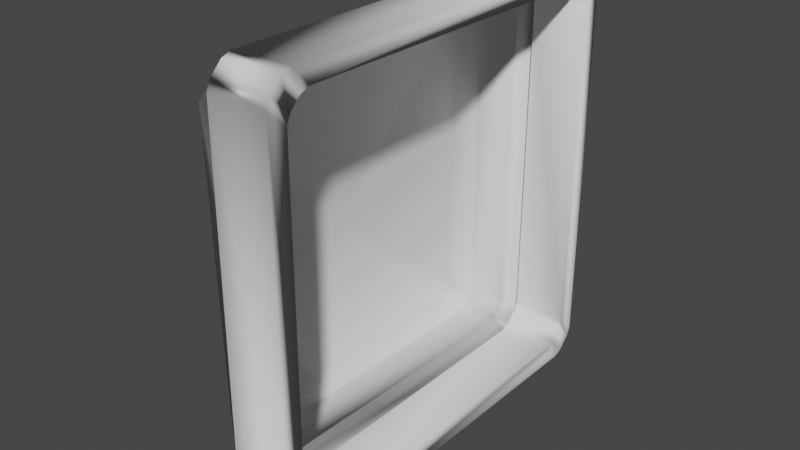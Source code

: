 # Source: probe_launcher_screen.blend  (saved by Blender 2.91.10; exported with 4.5.12 LTS)
import bpy
from mathutils import Matrix  # noqa: F401  (used for matrix-valued properties, if any)

bpy.ops.wm.read_factory_settings(use_empty=True)
scene = bpy.context.scene
scene.name = 'Scene'

# ---- collections
col_collection = bpy.data.collections.new('Collection'); scene.collection.children.link(col_collection)

# ---- world
world_world = bpy.data.worlds.new('World'); scene.world = world_world
world_world.use_nodes = True; world_world.node_tree.nodes.clear()
_N = world_world.node_tree.nodes; _L = world_world.node_tree.links
n0 = _N.new('ShaderNodeOutputWorld'); n0.name = 'World Output'; n0.location = (300, 300)
n1 = _N.new('ShaderNodeBackground'); n1.name = 'Background'; n1.location = (10, 300)
n1.inputs[0].default_value = (0.05088, 0.05088, 0.05088, 1.0)
_L.new(n1.outputs[0], n0.inputs[0])
n0.is_active_output = True
world_world.color = (0.05088, 0.05088, 0.05088)
world_world.use_sun_shadow = False
world_world.sun_shadow_jitter_overblur = 0.0

# ---- meshes
me_probescreen = bpy.data.meshes.new('ProbeScreen')
me_probescreen.from_pydata([(-0.02167, -0.1881, 0.2144), (0.03811, 0.1763, 0.2161), (-0.02069, 0.1716, 0.2143), (0.03814, 0.1861, 0.2123), (-0.02066, 0.182, 0.2103), (-0.02064, 0.1947, 0.1976), (0.03816, 0.1975, 0.2009), (-0.02063, 0.1987, 0.1872), (0.03792, 0.2012, -0.1777), (-0.02087, 0.1986, -0.1725), (0.0379, 0.1974, -0.1876), (-0.02089, 0.1946, -0.1829), (-0.02093, 0.1819, -0.1956), (0.03784, 0.1762, -0.2027), (-0.02097, 0.1715, -0.1996), (-0.02194, -0.1882, -0.1995), (-0.02197, -0.1987, -0.1955), (-0.022, -0.2113, -0.1828), (-0.022, -0.2153, -0.1724), (0.03703, -0.2175, 0.1912), (-0.02176, -0.2152, 0.1873), (0.03706, -0.2083, 0.207), (-0.02172, -0.2052, 0.2044), (0.03711, -0.1925, 0.2162), (0.03818, 0.1947, 0.2369), (0.0382, 0.2055, 0.2328), (0.03823, 0.218, 0.2203), (0.03817, 0.2013, 0.1911), (0.03786, 0.186, -0.1989), (0.03677, -0.211, -0.2235), (0.03683, -0.1926, -0.2026), (0.03674, -0.2218, -0.2193), (0.03681, -0.2025, -0.1988), (0.03679, -0.2138, -0.1874), (0.03678, -0.2176, -0.1776), (-0.02406, -0.2115, 0.2387), (0.03708, -0.2109, 0.2371), (-0.02296, 0.194, 0.2386), (-0.02291, 0.2174, 0.2219), (-0.0229, 0.2215, 0.2111), (0.03824, 0.2222, 0.2094), (-0.02317, 0.2214, -0.1944), (0.03797, 0.222, -0.1961), (0.03795, 0.2179, -0.2069), (-0.02324, 0.2047, -0.2178), (0.0379, 0.2054, -0.2194), (0.03787, 0.1945, -0.2236), (0.03672, -0.2343, -0.2068), (0.03671, -0.2385, -0.1959), (-0.02416, -0.239, 0.2112), (0.03698, -0.2384, 0.2096), (-0.02412, -0.2289, 0.2286), (0.03702, -0.2282, 0.227), (-0.03162, -0.1938, 0.1936), (-0.02293, 0.2048, 0.2344), (-0.0306, 0.1841, 0.1846), (-0.02319, 0.2172, -0.2053), (-0.02327, 0.1939, -0.2219), (-0.02437, -0.2116, -0.2218), (-0.02439, -0.2225, -0.2176), (-0.02442, -0.235, -0.2051), (-0.02443, -0.2391, -0.1943), (-0.03185, -0.185, -0.1843), (-0.03188, -0.2019, -0.1674), (-0.03089, 0.1671, -0.1844), (-0.03083, 0.184, -0.1675), (-0.07421, -0.1954, 0.1977), (-0.03063, 0.1672, 0.2015), (-0.07342, 0.1824, -0.1634), (-0.09339, -0.1687, -0.1598), (-0.07347, 0.1655, -0.1803), (-0.07443, -0.1866, -0.1802), (-0.07322, 0.1656, 0.2056), (-0.07318, 0.1825, 0.1887), (-0.09343, -0.1838, -0.1446), (-0.07447, -0.2035, -0.1633), (-0.09231, 0.1473, 0.1863), (-0.09319, -0.1765, 0.1792), (-0.09287, -0.02053, 0.0231), (-0.09254, 0.1472, -0.1599), (-0.09249, 0.1624, -0.1448), (-0.09228, 0.1625, 0.1711)], [], [(21, 22, 23), (22, 0, 23), (23, 0, 1), (0, 2, 1), (1, 2, 3), (2, 4, 3), (4, 5, 3), (5, 6, 3), (6, 5, 27), (5, 7, 27), (27, 7, 8), (7, 9, 8), (8, 9, 10), (9, 11, 10), (11, 12, 10), (12, 28, 10), (28, 12, 13), (12, 14, 13), (13, 14, 30), (14, 15, 30), (30, 15, 32), (15, 16, 32), (16, 17, 32), (17, 33, 32), (33, 17, 34), (17, 18, 34), (34, 18, 19), (18, 20, 19), (19, 20, 21), (20, 22, 21), (36, 52, 21), (23, 36, 21), (24, 36, 23), (1, 24, 23), (25, 24, 1), (3, 25, 1), (26, 25, 3), (6, 26, 3), (40, 26, 6), (27, 40, 6), (42, 40, 27), (8, 42, 27), (43, 42, 8), (10, 43, 8), (45, 43, 10), (28, 45, 10), (46, 45, 28), (13, 46, 28), (29, 46, 13), (30, 29, 13), (31, 29, 30), (32, 31, 30), (47, 31, 32), (33, 47, 32), (48, 47, 33), (34, 48, 33), (50, 48, 34), (19, 50, 34), (52, 50, 19), (21, 52, 19), (35, 51, 52), (36, 35, 52), (37, 35, 36), (24, 37, 36), (54, 37, 24), (25, 54, 24), (38, 54, 25), (26, 38, 25), (39, 38, 26), (40, 39, 26), (41, 39, 40), (42, 41, 40), (56, 41, 42), (43, 56, 42), (44, 56, 43), (45, 44, 43), (57, 44, 45), (46, 57, 45), (58, 57, 46), (29, 58, 46), (59, 58, 29), (31, 59, 29), (60, 59, 31), (47, 60, 31), (61, 60, 47), (48, 61, 47), (49, 61, 48), (50, 49, 48), (51, 49, 50), (52, 51, 50), (35, 53, 51), (67, 53, 35), (37, 67, 35), (54, 67, 37), (55, 67, 54), (38, 55, 54), (39, 55, 38), (65, 55, 39), (41, 65, 39), (56, 65, 41), (64, 65, 56), (44, 64, 56), (57, 64, 44), (62, 64, 57), (58, 62, 57), (59, 62, 58), (63, 62, 59), (60, 63, 59), (61, 63, 60), (53, 63, 61), (49, 53, 61), (51, 53, 49), (75, 71, 62), (63, 75, 62), (70, 68, 65), (64, 70, 65), (71, 70, 64), (62, 71, 64), (73, 72, 67), (55, 73, 67), (68, 73, 55), (65, 68, 55), (66, 75, 63), (53, 66, 63), (72, 66, 53), (67, 72, 53), (74, 69, 71), (75, 74, 71), (79, 80, 68), (70, 79, 68), (69, 79, 70), (71, 69, 70), (81, 76, 72), (73, 81, 72), (80, 81, 73), (68, 80, 73), (77, 74, 75), (66, 77, 75), (76, 77, 66), (72, 76, 66), (74, 78, 69), (69, 78, 79), (77, 78, 74), (79, 78, 80), (76, 78, 77), (80, 78, 81), (81, 78, 76)])
me_probescreen.polygons.foreach_set('use_smooth', [True] * 147)
_uv = me_probescreen.uv_layers.new(name='UVMap')
_uv.uv.foreach_set('vector', [0.6226, 0.2037, 0.6294, 0.2025, 0.623, 0.2061, 0.6294, 0.2025, 0.6299, 0.2047, 0.623, 0.2061, 0.623, 0.2061, 0.6299, 0.2047, 0.6382, 0.2472, 0.6299, 0.2047, 0.6445, 0.2449, 0.6382, 0.2472, 0.6382, 0.2472, 0.6445, 0.2449, 0.6387, 0.2489, 0.6445, 0.2449, 0.6455, 0.2471, 0.6387, 0.2489, 0.6455, 0.2471, 0.646, 0.2502, 0.6387, 0.2489, 0.646, 0.2502, 0.6392, 0.2515, 0.6387, 0.2489, 0.6392, 0.2515, 0.646, 0.2502, 0.6396, 0.2532, 0.646, 0.2502, 0.6465, 0.2524, 0.6396, 0.2532, 0.6396, 0.2532, 0.6465, 0.2524, 0.6465, 0.2966, 0.6465, 0.2524, 0.6533, 0.2954, 0.6465, 0.2966, 0.6465, 0.2966, 0.6533, 0.2954, 0.647, 0.2986, 0.6533, 0.2954, 0.6538, 0.2981, 0.647, 0.2986, 0.6538, 0.2981, 0.6538, 0.3015, 0.647, 0.2986, 0.6538, 0.3015, 0.647, 0.301, 0.647, 0.2986, 0.647, 0.301, 0.6538, 0.3015, 0.6465, 0.303, 0.6538, 0.3015, 0.6533, 0.3042, 0.6465, 0.303, 0.6465, 0.303, 0.6533, 0.3042, 0.6392, 0.3464, 0.6533, 0.3042, 0.646, 0.3472, 0.6392, 0.3464, 0.6392, 0.3464, 0.646, 0.3472, 0.6387, 0.3481, 0.646, 0.3472, 0.6455, 0.3496, 0.6387, 0.3481, 0.6455, 0.3496, 0.645, 0.3528, 0.6387, 0.3481, 0.645, 0.3528, 0.6382, 0.3508, 0.6387, 0.3481, 0.6382, 0.3508, 0.645, 0.3528, 0.6377, 0.3523, 0.645, 0.3528, 0.644, 0.355, 0.6377, 0.3523, 0.6377, 0.3523, 0.644, 0.355, 0.6211, 0.3931, 0.644, 0.355, 0.6279, 0.3945, 0.6211, 0.3931, 0.6211, 0.3931, 0.6279, 0.3945, 0.6206, 0.3953, 0.6279, 0.3945, 0.6274, 0.3967, 0.6206, 0.3953, 0.6196, 0.2046, 0.6196, 0.2025, 0.6226, 0.2037, 0.623, 0.2061, 0.6196, 0.2046, 0.6226, 0.2037, 0.6357, 0.2489, 0.6196, 0.2046, 0.623, 0.2061, 0.6382, 0.2472, 0.6357, 0.2489, 0.623, 0.2061, 0.6357, 0.2499, 0.6357, 0.2489, 0.6382, 0.2472, 0.6387, 0.2489, 0.6357, 0.2499, 0.6382, 0.2472, 0.6362, 0.2512, 0.6357, 0.2499, 0.6387, 0.2489, 0.6392, 0.2515, 0.6362, 0.2512, 0.6387, 0.2489, 0.6362, 0.2522, 0.6362, 0.2512, 0.6392, 0.2515, 0.6396, 0.2532, 0.6362, 0.2522, 0.6392, 0.2515, 0.644, 0.2981, 0.6362, 0.2522, 0.6396, 0.2532, 0.6465, 0.2966, 0.644, 0.2981, 0.6396, 0.2532, 0.644, 0.2991, 0.644, 0.2981, 0.6465, 0.2966, 0.647, 0.2986, 0.644, 0.2991, 0.6465, 0.2966, 0.644, 0.3005, 0.644, 0.2991, 0.647, 0.2986, 0.647, 0.301, 0.644, 0.3005, 0.647, 0.2986, 0.644, 0.3015, 0.644, 0.3005, 0.647, 0.301, 0.6465, 0.303, 0.644, 0.3015, 0.647, 0.301, 0.6362, 0.3474, 0.644, 0.3015, 0.6465, 0.303, 0.6392, 0.3464, 0.6362, 0.3474, 0.6465, 0.303, 0.6357, 0.3484, 0.6362, 0.3474, 0.6392, 0.3464, 0.6387, 0.3481, 0.6357, 0.3484, 0.6392, 0.3464, 0.6353, 0.3496, 0.6357, 0.3484, 0.6387, 0.3481, 0.6382, 0.3508, 0.6353, 0.3496, 0.6387, 0.3481, 0.6353, 0.3506, 0.6353, 0.3496, 0.6382, 0.3508, 0.6377, 0.3523, 0.6353, 0.3506, 0.6382, 0.3508, 0.6177, 0.3943, 0.6353, 0.3506, 0.6377, 0.3523, 0.6211, 0.3931, 0.6177, 0.3943, 0.6377, 0.3523, 0.6172, 0.3965, 0.6177, 0.3943, 0.6211, 0.3931, 0.6206, 0.3953, 0.6172, 0.3965, 0.6211, 0.3931, 0.6133, 0.2067, 0.6118, 0.205, 0.6196, 0.2025, 0.6196, 0.2046, 0.6133, 0.2067, 0.6196, 0.2025, 0.6284, 0.2507, 0.6133, 0.2067, 0.6196, 0.2046, 0.6357, 0.2489, 0.6284, 0.2507, 0.6196, 0.2046, 0.6289, 0.2515, 0.6284, 0.2507, 0.6357, 0.2489, 0.6357, 0.2499, 0.6289, 0.2515, 0.6357, 0.2489, 0.6294, 0.2524, 0.6289, 0.2515, 0.6357, 0.2499, 0.6362, 0.2512, 0.6294, 0.2524, 0.6357, 0.2499, 0.6294, 0.2532, 0.6294, 0.2524, 0.6362, 0.2512, 0.6362, 0.2522, 0.6294, 0.2532, 0.6362, 0.2512, 0.6367, 0.2986, 0.6294, 0.2532, 0.6362, 0.2522, 0.644, 0.2981, 0.6367, 0.2986, 0.6362, 0.2522, 0.6367, 0.2993, 0.6367, 0.2986, 0.644, 0.2981, 0.644, 0.2991, 0.6367, 0.2993, 0.644, 0.2981, 0.6367, 0.3, 0.6367, 0.2993, 0.644, 0.2991, 0.644, 0.3005, 0.6367, 0.3, 0.644, 0.2991, 0.6367, 0.301, 0.6367, 0.3, 0.644, 0.3005, 0.644, 0.3015, 0.6367, 0.301, 0.644, 0.3005, 0.6289, 0.3462, 0.6367, 0.301, 0.644, 0.3015, 0.6362, 0.3474, 0.6289, 0.3462, 0.644, 0.3015, 0.6289, 0.3472, 0.6289, 0.3462, 0.6362, 0.3474, 0.6357, 0.3484, 0.6289, 0.3472, 0.6362, 0.3474, 0.6284, 0.3479, 0.6289, 0.3472, 0.6357, 0.3484, 0.6353, 0.3496, 0.6284, 0.3479, 0.6357, 0.3484, 0.6284, 0.3486, 0.6284, 0.3479, 0.6353, 0.3496, 0.6353, 0.3506, 0.6284, 0.3486, 0.6353, 0.3496, 0.6113, 0.3921, 0.6284, 0.3486, 0.6353, 0.3506, 0.6177, 0.3943, 0.6113, 0.3921, 0.6353, 0.3506, 0.6099, 0.394, 0.6113, 0.3921, 0.6177, 0.3943, 0.6172, 0.3965, 0.6099, 0.394, 0.6177, 0.3943, 0.6133, 0.2067, 0.6089, 0.2106, 0.6118, 0.205, 0.623, 0.2512, 0.6089, 0.2106, 0.6133, 0.2067, 0.6284, 0.2507, 0.623, 0.2512, 0.6133, 0.2067, 0.6289, 0.2515, 0.623, 0.2512, 0.6284, 0.2507, 0.6245, 0.2554, 0.623, 0.2512, 0.6289, 0.2515, 0.6294, 0.2524, 0.6245, 0.2554, 0.6289, 0.2515, 0.6294, 0.2532, 0.6245, 0.2554, 0.6294, 0.2524, 0.6313, 0.2976, 0.6245, 0.2554, 0.6294, 0.2532, 0.6367, 0.2986, 0.6313, 0.2976, 0.6294, 0.2532, 0.6367, 0.2993, 0.6313, 0.2976, 0.6367, 0.2986, 0.6313, 0.3018, 0.6313, 0.2976, 0.6367, 0.2993, 0.6367, 0.3, 0.6313, 0.3018, 0.6367, 0.2993, 0.6367, 0.301, 0.6313, 0.3018, 0.6367, 0.3, 0.624, 0.344, 0.6313, 0.3018, 0.6367, 0.301, 0.6289, 0.3462, 0.624, 0.344, 0.6367, 0.301, 0.6289, 0.3472, 0.624, 0.344, 0.6289, 0.3462, 0.6226, 0.3479, 0.624, 0.344, 0.6289, 0.3472, 0.6284, 0.3479, 0.6226, 0.3479, 0.6289, 0.3472, 0.6284, 0.3486, 0.6226, 0.3479, 0.6284, 0.3479, 0.6069, 0.3882, 0.6226, 0.3479, 0.6284, 0.3486, 0.6113, 0.3921, 0.6069, 0.3882, 0.6284, 0.3486, 0.6099, 0.394, 0.6069, 0.3882, 0.6113, 0.3921, 0.606, 0.3425, 0.6064, 0.3406, 0.624, 0.344, 0.6226, 0.3479, 0.606, 0.3425, 0.624, 0.344, 0.6133, 0.3005, 0.6133, 0.2986, 0.6313, 0.2976, 0.6313, 0.3018, 0.6133, 0.3005, 0.6313, 0.2976, 0.6064, 0.3406, 0.6133, 0.3005, 0.6313, 0.3018, 0.624, 0.344, 0.6064, 0.3406, 0.6313, 0.3018, 0.6069, 0.2585, 0.6064, 0.2566, 0.623, 0.2512, 0.6245, 0.2554, 0.6069, 0.2585, 0.623, 0.2512, 0.6133, 0.2986, 0.6069, 0.2585, 0.6245, 0.2554, 0.6313, 0.2976, 0.6133, 0.2986, 0.6245, 0.2554, 0.5903, 0.3816, 0.606, 0.3425, 0.6226, 0.3479, 0.6069, 0.3882, 0.5903, 0.3816, 0.6226, 0.3479, 0.6064, 0.2566, 0.5918, 0.2168, 0.6089, 0.2106, 0.623, 0.2512, 0.6064, 0.2566, 0.6089, 0.2106, 0.6021, 0.3423, 0.603, 0.3389, 0.6064, 0.3406, 0.606, 0.3425, 0.6021, 0.3423, 0.6064, 0.3406, 0.6094, 0.3013, 0.6094, 0.2979, 0.6133, 0.2986, 0.6133, 0.3005, 0.6094, 0.3013, 0.6133, 0.2986, 0.603, 0.3389, 0.6094, 0.3013, 0.6133, 0.3005, 0.6064, 0.3406, 0.603, 0.3389, 0.6133, 0.3005, 0.6035, 0.26, 0.6025, 0.2566, 0.6064, 0.2566, 0.6069, 0.2585, 0.6035, 0.26, 0.6064, 0.2566, 0.6094, 0.2979, 0.6035, 0.26, 0.6069, 0.2585, 0.6133, 0.2986, 0.6094, 0.2979, 0.6069, 0.2585, 0.5884, 0.3784, 0.6021, 0.3423, 0.606, 0.3425, 0.5903, 0.3816, 0.5884, 0.3784, 0.606, 0.3425, 0.6025, 0.2566, 0.5898, 0.2201, 0.5918, 0.2168, 0.6064, 0.2566, 0.6025, 0.2566, 0.5918, 0.2168, 0.6016, 0.2913, 0.5845, 0.3127, 0.5996, 0.2898, 0.5996, 0.2898, 0.5845, 0.3127, 0.563, 0.293, 0.604, 0.3293, 0.5845, 0.3127, 0.6016, 0.2913, 0.563, 0.293, 0.5845, 0.3127, 0.561, 0.2949, 0.5664, 0.3335, 0.5845, 0.3127, 0.604, 0.3293, 0.561, 0.2949, 0.5845, 0.3127, 0.5645, 0.332, 0.5645, 0.332, 0.5845, 0.3127, 0.5664, 0.3335])
me_probescreen.use_remesh_fix_poles = True
me_probescreen.use_remesh_preserve_attributes = False
me_probescreen.use_mirror_vertex_groups = False
me_probescreen.update()
me_probescreen.normals_split_custom_set([tuple(v) for v in zip(*[iter([0.155, 0.7008, -0.6963, 0.06867, 0.7044, -0.7065, 0.3559, -0.4247, -0.8324, 0.06867, 0.7044, -0.7065, 0.03214, 0.02312, -0.9992, 0.3559, -0.4247, -0.8324, 0.3559, -0.4247, -0.8324, 0.03214, 0.02312, -0.9992, 0.3454, 0.4848, -0.8035, 0.03214, 0.02312, -0.9992, 0.03111, -0.009946, -0.9995, 0.3454, 0.4848, -0.8035, 0.3454, 0.4848, -0.8035, 0.03111, -0.009946, -0.9995, 0.1332, -0.6417, -0.7553, 0.03111, -0.009946, -0.9995, 0.06844, -0.5782, -0.813, 0.1332, -0.6417, -0.7553, 0.06844, -0.5782, -0.813, 0.07171, -0.8117, -0.5797, 0.1332, -0.6417, -0.7553, 0.07171, -0.8117, -0.5797, 0.9885, 0.1172, -0.09587, 0.1332, -0.6417, -0.7553, 0.9885, 0.1172, -0.09587, 0.07171, -0.8117, -0.5797, 0.3543, -0.8005, 0.4834, 0.07171, -0.8117, -0.5797, 0.04506, -0.9989, -0.00946, 0.3543, -0.8005, 0.4834, 0.3543, -0.8005, 0.4834, 0.04506, -0.9989, -0.00946, 0.3522, -0.804, -0.4792, 0.04506, -0.9989, -0.00946, 0.04523, -0.9989, 0.009711, 0.3522, -0.804, -0.4792, 0.3522, -0.804, -0.4792, 0.04523, -0.9989, 0.009711, 0.1495, -0.7546, 0.639, 0.04523, -0.9989, 0.009711, 0.08478, -0.8119, 0.5776, 0.1495, -0.7546, 0.639, 0.08478, -0.8119, 0.5776, 0.0868, -0.5781, 0.8113, 0.1495, -0.7546, 0.639, 0.0868, -0.5781, 0.8113, 0.9879, -0.09824, -0.1202, 0.1495, -0.7546, 0.639, 0.9879, -0.09824, -0.1202, 0.0868, -0.5781, 0.8113, 0.3603, 0.4778, 0.8012, 0.0868, -0.5781, 0.8113, 0.05388, -0.009387, 0.9985, 0.3603, 0.4778, 0.8012, 0.3603, 0.4778, 0.8012, 0.05388, -0.009387, 0.9985, 0.3584, -0.4812, 0.8, 0.05388, -0.009387, 0.9985, 0.05384, 0.009827, 0.9985, 0.3584, -0.4812, 0.8, 0.3584, -0.4812, 0.8, 0.05384, 0.009827, 0.9985, 0.1485, 0.6377, 0.7558, 0.05384, 0.009827, 0.9985, 0.08378, 0.5794, 0.8107, 0.1485, 0.6377, 0.7558, 0.08378, 0.5794, 0.8107, 0.0805, 0.8128, 0.5769, 0.1485, 0.6377, 0.7558, 0.0805, 0.8128, 0.5769, 0.9881, -0.122, 0.0935, 0.1485, 0.6377, 0.7558, 0.9881, -0.122, 0.0935, 0.0805, 0.8128, 0.5769, 0.3499, 0.8023, -0.4836, 0.0805, 0.8128, 0.5769, 0.04006, 0.9992, 0.00908, 0.3499, 0.8023, -0.4836, 0.3499, 0.8023, -0.4836, 0.04006, 0.9992, 0.00908, 0.3637, 0.8301, 0.4226, 0.04006, 0.9992, 0.00908, 0.0408, 0.9989, -0.02401, 0.3637, 0.8301, 0.4226, 0.3637, 0.8301, 0.4226, 0.0408, 0.9989, -0.02401, 0.155, 0.7008, -0.6963, 0.0408, 0.9989, -0.02401, 0.06867, 0.7044, -0.7065, 0.155, 0.7008, -0.6963, 0.7191, 0.5231, 0.4574, 0.9974, -0.05326, 0.04793, 0.155, 0.7008, -0.6963, 0.3559, -0.4247, -0.8324, 0.7191, 0.5231, 0.4574, 0.155, 0.7008, -0.6963, 0.7151, -0.5621, 0.4155, 0.7191, 0.5231, 0.4574, 0.3559, -0.4247, -0.8324, 0.3454, 0.4848, -0.8035, 0.7151, -0.5621, 0.4155, 0.3559, -0.4247, -0.8324, 0.9416, 0.3258, -0.08516, 0.7151, -0.5621, 0.4155, 0.3454, 0.4848, -0.8035, 0.1332, -0.6417, -0.7553, 0.9416, 0.3258, -0.08516, 0.3454, 0.4848, -0.8035, 0.9407, -0.08424, 0.3286, 0.9416, 0.3258, -0.08516, 0.1332, -0.6417, -0.7553, 0.9885, 0.1172, -0.09587, 0.9407, -0.08424, 0.3286, 0.1332, -0.6417, -0.7553, 0.6958, 0.4222, -0.581, 0.9407, -0.08424, 0.3286, 0.9885, 0.1172, -0.09587, 0.3543, -0.8005, 0.4834, 0.6958, 0.4222, -0.581, 0.9885, 0.1172, -0.09587, 0.7044, 0.4192, 0.5728, 0.6958, 0.4222, -0.581, 0.3543, -0.8005, 0.4834, 0.3522, -0.804, -0.4792, 0.7044, 0.4192, 0.5728, 0.3543, -0.8005, 0.4834, 0.9362, -0.09151, -0.3393, 0.7044, 0.4192, 0.5728, 0.3522, -0.804, -0.4792, 0.1495, -0.7546, 0.639, 0.9362, -0.09151, -0.3393, 0.3522, -0.804, -0.4792, 0.9374, 0.3372, 0.08755, 0.9362, -0.09151, -0.3393, 0.1495, -0.7546, 0.639, 0.9879, -0.09824, -0.1202, 0.9374, 0.3372, 0.08755, 0.1495, -0.7546, 0.639, 0.6896, -0.5848, -0.4271, 0.9374, 0.3372, 0.08755, 0.9879, -0.09824, -0.1202, 0.3603, 0.4778, 0.8012, 0.6896, -0.5848, -0.4271, 0.9879, -0.09824, -0.1202, 0.6931, 0.5816, -0.4259, 0.6896, -0.5848, -0.4271, 0.3603, 0.4778, 0.8012, 0.3584, -0.4812, 0.8, 0.6931, 0.5816, -0.4259, 0.3603, 0.4778, 0.8012, 0.9377, -0.3371, 0.08411, 0.6931, 0.5816, -0.4259, 0.3584, -0.4812, 0.8, 0.1485, 0.6377, 0.7558, 0.9377, -0.3371, 0.08411, 0.3584, -0.4812, 0.8, 0.9383, 0.08485, -0.3354, 0.9377, -0.3371, 0.08411, 0.1485, 0.6377, 0.7558, 0.9881, -0.122, 0.0935, 0.9383, 0.08485, -0.3354, 0.1485, 0.6377, 0.7558, 0.7125, -0.4189, 0.5629, 0.9383, 0.08485, -0.3354, 0.9881, -0.122, 0.0935, 0.3499, 0.8023, -0.4836, 0.7125, -0.4189, 0.5629, 0.9881, -0.122, 0.0935, 0.7046, -0.4661, -0.535, 0.7125, -0.4189, 0.5629, 0.3499, 0.8023, -0.4836, 0.3637, 0.8301, 0.4226, 0.7046, -0.4661, -0.535, 0.3499, 0.8023, -0.4836, 0.9974, -0.05326, 0.04793, 0.7046, -0.4661, -0.535, 0.3637, 0.8301, 0.4226, 0.155, 0.7008, -0.6963, 0.9974, -0.05326, 0.04793, 0.3637, 0.8301, 0.4226, -0.6137, 0.4856, 0.6226, 0.0779, -0.7092, 0.7007, 0.9974, -0.05326, 0.04793, 0.7191, 0.5231, 0.4574, -0.6137, 0.4856, 0.6226, 0.9974, -0.05326, 0.04793, -0.1343, -0.352, 0.9263, -0.6137, 0.4856, 0.6226, 0.7191, 0.5231, 0.4574, 0.7151, -0.5621, 0.4155, -0.1343, -0.352, 0.9263, 0.7191, 0.5231, 0.4574, -0.8714, 0.4902, 0.01889, -0.1343, -0.352, 0.9263, 0.7151, -0.5621, 0.4155, 0.9416, 0.3258, -0.08516, -0.8714, 0.4902, 0.01889, 0.7151, -0.5621, 0.4155, 0.02069, 0.6922, 0.7214, -0.8714, 0.4902, 0.01889, 0.9416, 0.3258, -0.08516, 0.9407, -0.08424, 0.3286, 0.02069, 0.6922, 0.7214, 0.9416, 0.3258, -0.08516, -0.6197, 0.6019, -0.5037, 0.02069, 0.6922, 0.7214, 0.9407, -0.08424, 0.3286, 0.6958, 0.4222, -0.581, -0.6197, 0.6019, -0.5037, 0.9407, -0.08424, 0.3286, -0.1619, 0.93, 0.3301, -0.6197, 0.6019, -0.5037, 0.6958, 0.4222, -0.581, 0.7044, 0.4192, 0.5728, -0.1619, 0.93, 0.3301, 0.6958, 0.4222, -0.581, -0.8803, 0.02503, -0.4738, -0.1619, 0.93, 0.3301, 0.7044, 0.4192, 0.5728, 0.9362, -0.09151, -0.3393, -0.8803, 0.02503, -0.4738, 0.7044, 0.4192, 0.5728, -0.01485, 0.7212, -0.6925, -0.8803, 0.02503, -0.4738, 0.9362, -0.09151, -0.3393, 0.9374, 0.3372, 0.08755, -0.01485, 0.7212, -0.6925, 0.9362, -0.09151, -0.3393, -0.621, -0.5017, -0.6022, -0.01485, 0.7212, -0.6925, 0.9374, 0.3372, 0.08755, 0.6896, -0.5848, -0.4271, -0.621, -0.5017, -0.6022, 0.9374, 0.3372, 0.08755, -0.181, 0.3351, -0.9246, -0.621, -0.5017, -0.6022, 0.6896, -0.5848, -0.4271, 0.6931, 0.5816, -0.4259, -0.181, 0.3351, -0.9246, 0.6896, -0.5848, -0.4271, -0.8775, -0.4793, -0.01728, -0.181, 0.3351, -0.9246, 0.6931, 0.5816, -0.4259, 0.9377, -0.3371, 0.08411, -0.8775, -0.4793, -0.01728, 0.6931, 0.5816, -0.4259, 0.007165, -0.6956, -0.7184, -0.8775, -0.4793, -0.01728, 0.9377, -0.3371, 0.08411, 0.9383, 0.08485, -0.3354, 0.007165, -0.6956, -0.7184, 0.9377, -0.3371, 0.08411, -0.6267, -0.579, 0.5216, 0.007165, -0.6956, -0.7184, 0.9383, 0.08485, -0.3354, 0.7125, -0.4189, 0.5629, -0.6267, -0.579, 0.5216, 0.9383, 0.08485, -0.3354, -0.2234, -0.9027, -0.3677, -0.6267, -0.579, 0.5216, 0.7125, -0.4189, 0.5629, 0.7046, -0.4661, -0.535, -0.2234, -0.9027, -0.3677, 0.7125, -0.4189, 0.5629, 0.0779, -0.7092, 0.7007, -0.2234, -0.9027, -0.3677, 0.7046, -0.4661, -0.535, 0.9974, -0.05326, 0.04793, 0.0779, -0.7092, 0.7007, 0.7046, -0.4661, -0.535, -0.6137, 0.4856, 0.6226, -0.7117, 0.3393, 0.6151, 0.0779, -0.7092, 0.7007, -0.8088, 0.588, 0.005085, -0.7117, 0.3393, 0.6151, -0.6137, 0.4856, 0.6226, -0.1343, -0.352, 0.9263, -0.8088, 0.588, 0.005085, -0.6137, 0.4856, 0.6226, -0.8714, 0.4902, 0.01889, -0.8088, 0.588, 0.005085, -0.1343, -0.352, 0.9263, -0.6046, 0.6399, -0.4743, -0.8088, 0.588, 0.005085, -0.8714, 0.4902, 0.01889, 0.02069, 0.6922, 0.7214, -0.6046, 0.6399, -0.4743, -0.8714, 0.4902, 0.01889, -0.6197, 0.6019, -0.5037, -0.6046, 0.6399, -0.4743, 0.02069, 0.6922, 0.7214, -0.7439, 0.02916, -0.6676, -0.6046, 0.6399, -0.4743, -0.6197, 0.6019, -0.5037, -0.1619, 0.93, 0.3301, -0.7439, 0.02916, -0.6676, -0.6197, 0.6019, -0.5037, -0.8803, 0.02503, -0.4738, -0.7439, 0.02916, -0.6676, -0.1619, 0.93, 0.3301, -0.6125, -0.4627, -0.6409, -0.7439, 0.02916, -0.6676, -0.8803, 0.02503, -0.4738, -0.01485, 0.7212, -0.6925, -0.6125, -0.4627, -0.6409, -0.8803, 0.02503, -0.4738, -0.621, -0.5017, -0.6022, -0.6125, -0.4627, -0.6409, -0.01485, 0.7212, -0.6925, -0.7148, -0.6964, -0.0639, -0.6125, -0.4627, -0.6409, -0.621, -0.5017, -0.6022, -0.181, 0.3351, -0.9246, -0.7148, -0.6964, -0.0639, -0.621, -0.5017, -0.6022, -0.8775, -0.4793, -0.01728, -0.7148, -0.6964, -0.0639, -0.181, 0.3351, -0.9246, -0.6391, -0.6044, 0.4757, -0.7148, -0.6964, -0.0639, -0.8775, -0.4793, -0.01728, 0.007165, -0.6956, -0.7184, -0.6391, -0.6044, 0.4757, -0.8775, -0.4793, -0.01728, -0.6267, -0.579, 0.5216, -0.6391, -0.6044, 0.4757, 0.007165, -0.6956, -0.7184, -0.7117, 0.3393, 0.6151, -0.6391, -0.6044, 0.4757, -0.6267, -0.579, 0.5216, -0.2234, -0.9027, -0.3677, -0.7117, 0.3393, 0.6151, -0.6267, -0.579, 0.5216, 0.0779, -0.7092, 0.7007, -0.7117, 0.3393, 0.6151, -0.2234, -0.9027, -0.3677, -0.8304, -0.5206, -0.1986, -0.7433, 0.07138, -0.6651, -0.7148, -0.6964, -0.0639, -0.6391, -0.6044, 0.4757, -0.8304, -0.5206, -0.1986, -0.7148, -0.6964, -0.0639, -0.8525, 0.2057, -0.4805, -0.708, 0.6962, 0.118, -0.7439, 0.02916, -0.6676, -0.6125, -0.4627, -0.6409, -0.8525, 0.2057, -0.4805, -0.7439, 0.02916, -0.6676, -0.7433, 0.07138, -0.6651, -0.8525, 0.2057, -0.4805, -0.6125, -0.4627, -0.6409, -0.7148, -0.6964, -0.0639, -0.7433, 0.07138, -0.6651, -0.6125, -0.4627, -0.6409, -0.8267, 0.5335, 0.1789, -0.6587, -0.13, 0.741, -0.8088, 0.588, 0.005085, -0.6046, 0.6399, -0.4743, -0.8267, 0.5335, 0.1789, -0.8088, 0.588, 0.005085, -0.708, 0.6962, 0.118, -0.8267, 0.5335, 0.1789, -0.6046, 0.6399, -0.4743, -0.7439, 0.02916, -0.6676, -0.708, 0.6962, 0.118, -0.6046, 0.6399, -0.4743, -0.8612, -0.4958, 0.1121, -0.8304, -0.5206, -0.1986, -0.6391, -0.6044, 0.4757, -0.7117, 0.3393, 0.6151, -0.8612, -0.4958, 0.1121, -0.6391, -0.6044, 0.4757, -0.6587, -0.13, 0.741, -0.8612, -0.4958, 0.1121, -0.7117, 0.3393, 0.6151, -0.8088, 0.588, 0.005085, -0.6587, -0.13, 0.741, -0.7117, 0.3393, 0.6151, -0.9261, -0.1104, -0.3607, -0.8546, 0.2461, -0.4572, -0.7433, 0.07138, -0.6651, -0.8304, -0.5206, -0.1986, -0.9261, -0.1104, -0.3607, -0.7433, 0.07138, -0.6651, -0.9232, 0.3676, -0.1124, -0.8516, 0.4617, 0.2481, -0.708, 0.6962, 0.118, -0.8525, 0.2057, -0.4805, -0.9232, 0.3676, -0.1124, -0.708, 0.6962, 0.118, -0.8546, 0.2461, -0.4572, -0.9232, 0.3676, -0.1124, -0.8525, 0.2057, -0.4805, -0.7433, 0.07138, -0.6651, -0.8546, 0.2461, -0.4572, -0.8525, 0.2057, -0.4805, -0.9187, 0.1197, 0.3763, -0.851, -0.2693, 0.4508, -0.6587, -0.13, 0.741, -0.8267, 0.5335, 0.1789, -0.9187, 0.1197, 0.3763, -0.6587, -0.13, 0.741, -0.8516, 0.4617, 0.2481, -0.9187, 0.1197, 0.3763, -0.8267, 0.5335, 0.1789, -0.708, 0.6962, 0.118, -0.8516, 0.4617, 0.2481, -0.8267, 0.5335, 0.1789, -0.9196, -0.3438, -0.1904, -0.9261, -0.1104, -0.3607, -0.8304, -0.5206, -0.1986, -0.8612, -0.4958, 0.1121, -0.9196, -0.3438, -0.1904, -0.8304, -0.5206, -0.1986, -0.851, -0.2693, 0.4508, -0.9196, -0.3438, -0.1904, -0.8612, -0.4958, 0.1121, -0.6587, -0.13, 0.741, -0.851, -0.2693, 0.4508, -0.8612, -0.4958, 0.1121, -0.9261, -0.1104, -0.3607, -1.0, 0.002717, 0.0006643, -0.8546, 0.2461, -0.4572, -0.8546, 0.2461, -0.4572, -1.0, 0.002717, 0.0006643, -0.9232, 0.3676, -0.1124, -0.9196, -0.3438, -0.1904, -1.0, 0.002717, 0.0006643, -0.9261, -0.1104, -0.3607, -0.9232, 0.3676, -0.1124, -1.0, 0.002717, 0.0006643, -0.8516, 0.4617, 0.2481, -0.851, -0.2693, 0.4508, -1.0, 0.002717, 0.0006643, -0.9196, -0.3438, -0.1904, -0.8516, 0.4617, 0.2481, -1.0, 0.002717, 0.0006643, -0.9187, 0.1197, 0.3763, -0.9187, 0.1197, 0.3763, -1.0, 0.002717, 0.0006643, -0.851, -0.2693, 0.4508])] * 3)])

# ---- objects
ob_probescreen = bpy.data.objects.new('ProbeScreen', me_probescreen)

# ---- transforms, parenting, visibility, modifiers, constraints
ob_probescreen.location = (-0.09557, -0.004308, -0.005001)
ob_probescreen.rotation_euler = (1.571, -0.0, 0.0)
ob_probescreen.lineart.crease_threshold = 0.0

# ---- collection membership
col_collection.objects.link(ob_probescreen)

# ---- scene / render settings (as saved in the file)
scene.frame_start = 1; scene.frame_end = 250; scene.frame_set(60)
scene.render.engine = 'BLENDER_EEVEE_NEXT'
scene.cycles.use_denoising = False
scene.cycles.samples = 128
scene.cycles.sampling_pattern = 'TABULATED_SOBOL'
scene.cycles.use_adaptive_sampling = False
scene.cycles.use_light_tree = False
scene.view_settings.view_transform = 'Filmic'
bpy.context.view_layer.update()

# ---- added for rendering (the .blend has no active camera and no usable light): camera, sun
cam_auto = bpy.data.cameras.new('AutoCamera')
cam_auto.lens = 50.0
cam_auto.sensor_width = 36.0
cam_auto.clip_end = 1000.0
ob_auto_camera = bpy.data.objects.new('AutoCamera', cam_auto)
scene.collection.objects.link(ob_auto_camera)
ob_auto_camera.location = (0.493249, -0.75158, 0.47965)
ob_auto_camera.rotation_euler = (1.09748, -7.21219e-08, 0.694738)
scene.camera = ob_auto_camera
light_auto_sun = bpy.data.lights.new('AutoSun', 'SUN')
light_auto_sun.energy = 3.0
light_auto_sun.angle = 0.0523599
ob_auto_sun = bpy.data.objects.new('AutoSun', light_auto_sun)
scene.collection.objects.link(ob_auto_sun)
ob_auto_sun.rotation_euler = (0.872665, 0.174533, 0.523599)
bpy.context.view_layer.update()
